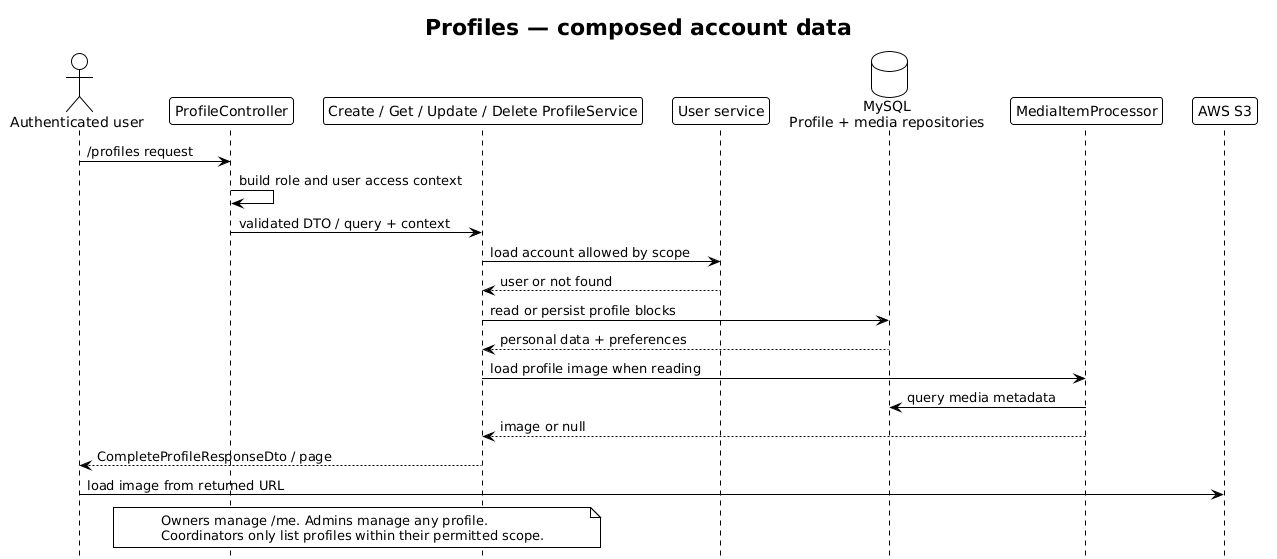

The diagram above was rendered by PlantUML. Its source (embedded in the PNG):
@startuml Profiles Flow - Clubinho NIB API
!theme plain
hide footbox
title Profiles — composed account data

actor "Authenticated user" as Client
participant ProfileController as Controller
participant "Create / Get / Update / Delete ProfileService" as Service
participant "User service" as Users
database "MySQL\nProfile + media repositories" as Repository
participant MediaItemProcessor as Media
participant "AWS S3" as S3

Client -> Controller : /profiles request
Controller -> Controller : build role and user access context
Controller -> Service : validated DTO / query + context
Service -> Users : load account allowed by scope
Users --> Service : user or not found
Service -> Repository : read or persist profile blocks
Repository --> Service : personal data + preferences
Service -> Media : load profile image when reading
Media -> Repository : query media metadata
Media --> Service : image or null
Service --> Client : CompleteProfileResponseDto / page
Client -> S3 : load image from returned URL

note over Controller, Service
  Owners manage /me. Admins manage any profile.
  Coordinators only list profiles within their permitted scope.
end note
@enduml